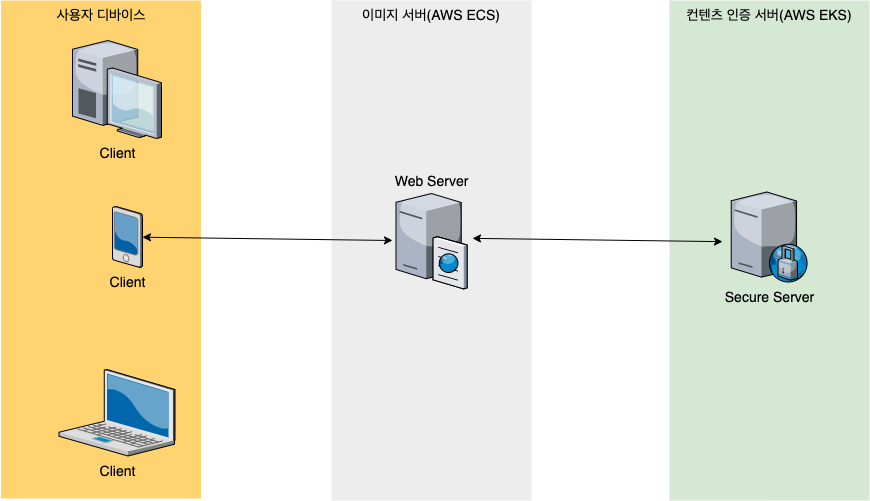

The diagram above was exported from draw.io. Its source (the exported page's mxGraphModel, read from the mxfile embedded in the PNG):
<mxGraphModel dx="2066" dy="1154" grid="1" gridSize="10" guides="1" tooltips="1" connect="1" arrows="1" fold="1" page="1" pageScale="1.5" pageWidth="1169" pageHeight="826" background="none" math="0" shadow="0">
  <root>
    <mxCell id="0" style=";html=1;" />
    <mxCell id="1" style=";html=1;" parent="0" />
    <mxCell id="6a7d8f32e03d9370-60" value="컨텐츠 인증 서버(AWS EKS)" style="whiteSpace=wrap;html=1;fillColor=#d5e8d4;fontSize=14;strokeColor=none;verticalAlign=top;" parent="1" vertex="1">
      <mxGeometry x="937" y="280" width="200" height="500" as="geometry" />
    </mxCell>
    <mxCell id="6a7d8f32e03d9370-59" value="이미지 서버(AWS ECS)" style="whiteSpace=wrap;html=1;fillColor=#EDEDED;fontSize=14;strokeColor=none;verticalAlign=top;" parent="1" vertex="1">
      <mxGeometry x="599" y="280" width="200" height="500" as="geometry" />
    </mxCell>
    <mxCell id="6a7d8f32e03d9370-57" value="사용자 디바이스&lt;br&gt;" style="whiteSpace=wrap;html=1;fillColor=#FFD470;gradientColor=none;fontSize=14;strokeColor=none;verticalAlign=top;" parent="1" vertex="1">
      <mxGeometry x="268.5" y="280" width="200" height="498" as="geometry" />
    </mxCell>
    <mxCell id="6a7d8f32e03d9370-2" value="Client" style="verticalLabelPosition=bottom;aspect=fixed;html=1;verticalAlign=top;strokeColor=none;shape=mxgraph.citrix.laptop_2;fillColor=#66B2FF;gradientColor=#0066CC;fontSize=14;" parent="1" vertex="1">
      <mxGeometry x="326.4999999999999" y="649" width="116" height="86.5" as="geometry" />
    </mxCell>
    <mxCell id="6a7d8f32e03d9370-4" value="Client" style="verticalLabelPosition=bottom;aspect=fixed;html=1;verticalAlign=top;strokeColor=none;shape=mxgraph.citrix.desktop;fillColor=#66B2FF;gradientColor=#0066CC;fontSize=14;" parent="1" vertex="1">
      <mxGeometry x="339.99999999999994" y="320.00000000000006" width="89" height="98" as="geometry" />
    </mxCell>
    <mxCell id="6a7d8f32e03d9370-15" value="Web Server" style="verticalLabelPosition=top;aspect=fixed;html=1;verticalAlign=bottom;strokeColor=none;shape=mxgraph.citrix.cache_server;fillColor=#66B2FF;gradientColor=#0066CC;fontSize=14;labelPosition=center;align=center;" parent="1" vertex="1">
      <mxGeometry x="663.5" y="470.75" width="71" height="97.5" as="geometry" />
    </mxCell>
    <mxCell id="6a7d8f32e03d9370-25" value="Secure Server" style="verticalLabelPosition=bottom;aspect=fixed;html=1;verticalAlign=top;strokeColor=none;shape=mxgraph.citrix.proxy_server;fillColor=#66B2FF;gradientColor=#0066CC;fontSize=14;" parent="1" vertex="1">
      <mxGeometry x="998.75" y="471.5" width="76.5" height="90" as="geometry" />
    </mxCell>
    <mxCell id="8og2eYo-vQDEAK6LXAPO-2" value="" style="endArrow=classic;startArrow=classic;html=1;" edge="1" parent="1" source="6a7d8f32e03d9370-6">
      <mxGeometry width="50" height="50" relative="1" as="geometry">
        <mxPoint x="380" y="520" as="sourcePoint" />
        <mxPoint x="660" y="520" as="targetPoint" />
      </mxGeometry>
    </mxCell>
    <mxCell id="6a7d8f32e03d9370-6" value="Client" style="verticalLabelPosition=bottom;aspect=fixed;html=1;verticalAlign=top;strokeColor=none;shape=mxgraph.citrix.pda;fillColor=#66B2FF;gradientColor=#0066CC;fontSize=14;" parent="1" vertex="1">
      <mxGeometry x="380.00000000000006" y="486" width="30" height="61" as="geometry" />
    </mxCell>
    <mxCell id="8og2eYo-vQDEAK6LXAPO-3" value="" style="endArrow=classic;startArrow=classic;html=1;" edge="1" parent="1" target="6a7d8f32e03d9370-6">
      <mxGeometry width="50" height="50" relative="1" as="geometry">
        <mxPoint x="380" y="520" as="sourcePoint" />
        <mxPoint x="660" y="520" as="targetPoint" />
        <Array as="points" />
      </mxGeometry>
    </mxCell>
    <mxCell id="8og2eYo-vQDEAK6LXAPO-4" value="" style="endArrow=classic;startArrow=classic;html=1;" edge="1" parent="1">
      <mxGeometry width="50" height="50" relative="1" as="geometry">
        <mxPoint x="740" y="517.848113207547" as="sourcePoint" />
        <mxPoint x="990" y="521.15" as="targetPoint" />
      </mxGeometry>
    </mxCell>
  </root>
</mxGraphModel>